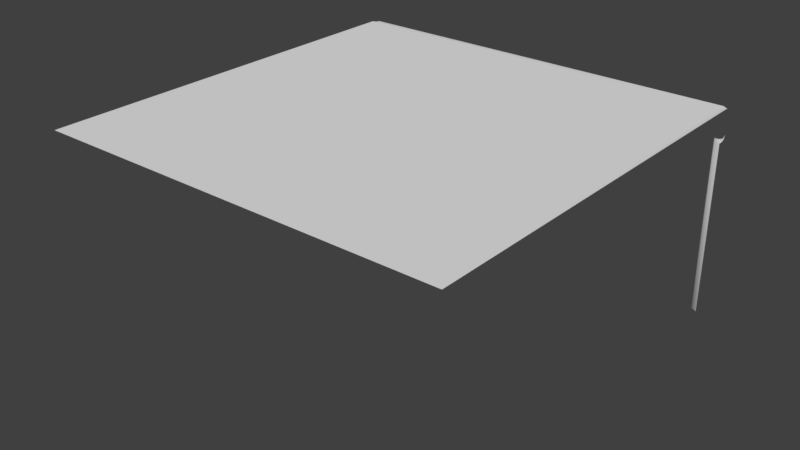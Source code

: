 # Source: WP_CornerSmall2.blend  (saved by Blender 2.79.0; exported with 4.5.12 LTS)
import bpy
from mathutils import Matrix  # noqa: F401  (used for matrix-valued properties, if any)

bpy.ops.wm.read_factory_settings(use_empty=True)
scene = bpy.context.scene
scene.name = 'Scene'

# ---- collections
col_collection_1 = bpy.data.collections.new('Collection 1'); scene.collection.children.link(col_collection_1)

# ---- materials (node trees are filled in below, after node groups)
mat_wp_cornersmall2m = bpy.data.materials.new('WP_CornerSmall2M')
mat_wp_cornersmall2m.alpha_threshold = 0.0
mat_wp_cornersmall2m.use_transparent_shadow = False
mat_wp_cornersmall2m.roughness = 0.5
mat_wp_cornersmall2m.line_color = (0.0, 0.0, 0.0, 1.0)

# ---- material node trees

# ---- world
world_world = bpy.data.worlds.new('World'); scene.world = world_world
world_world.color = (0.05088, 0.05088, 0.05088)
world_world.use_sun_shadow = False
world_world.sun_shadow_jitter_overblur = 0.0
world_world.cycles.sampling_method = 'MANUAL'

# ---- meshes
me_wp_cornersmall2 = bpy.data.meshes.new('WP_CornerSmall2')
me_wp_cornersmall2.from_pydata([(-0.9751, 0.9751, 1.0), (-0.9751, -1.0, 1.0), (-1.0, 0.9751, 1.0), (-1.0, -1.0, 1.0), (-0.9751, 1.0, 1.0), (-0.9927, 1.0, 0.9924), (-1.0, 1.0, 0.9739), (-1.0, 0.9927, 0.9924), (-1.0, 0.9751, 1.0), (-0.9942, 0.9942, 0.9931), (-0.9822, 0.9822, 1.0), (-1.0, 1.0, 0.8732), (-0.9927, 1.0, 0.8547), (-1.0, 0.9927, 0.8547), (-0.9751, 1.0, 0.8471), (-1.0, 0.9751, 0.8471), (-0.9535, 1.0, 0.8471), (-1.0, 0.9535, 0.8471), (-0.9707, 0.9707, 0.8471), (-0.9811, 0.9811, 0.8471), (-0.9946, 0.9946, 0.8532), (-0.9535, 1.0, 0.0), (-1.0, 0.9535, 0.0), (-0.9707, 0.9707, 5.96e-08), (0.9751, -1.0, 1.0), (0.9751, 0.9751, 1.0), (1.0, -1.0, 1.0), (1.0, 0.9751, 1.0), (1.0, 0.9927, 0.9924), (1.0, 1.0, 0.9739), (0.9927, 1.0, 0.9924), (0.9751, 1.0, 1.0), (0.9942, 0.9942, 0.9931), (0.9822, 0.9822, 1.0), (1.0, 1.0, 0.8732), (1.0, 0.9927, 0.8547), (0.9927, 1.0, 0.8547), (1.0, 0.9751, 0.8471), (0.9751, 1.0, 0.8471), (1.0, 0.9535, 0.8471), (0.9535, 1.0, 0.8471), (0.9707, 0.9707, 0.8471), (0.9811, 0.9811, 0.8471), (0.9946, 0.9946, 0.8532), (1.0, 0.9535, 0.0), (0.9535, 1.0, 0.0), (0.9707, 0.9707, 5.96e-08)], [], [(1, 0, 2, 3), (25, 31, 4, 0), (6, 7, 9), (4, 5, 9, 10), (5, 6, 9), (8, 0, 10), (7, 8, 10, 9), (0, 4, 10), (11, 12, 20), (20, 12, 14, 19), (19, 14, 16, 18), (13, 20, 19, 15), (15, 19, 18, 17), (13, 11, 20), (18, 16, 21, 23), (17, 18, 23, 22), (1, 24, 25, 0), (25, 24, 26, 27), (29, 30, 32), (27, 28, 32, 33), (28, 29, 32), (31, 25, 33), (30, 31, 33, 32), (25, 27, 33), (34, 35, 43), (43, 35, 37, 42), (42, 37, 39, 41), (36, 43, 42, 38), (38, 42, 41, 40), (36, 34, 43), (41, 39, 44, 46), (40, 41, 46, 45)])
me_wp_cornersmall2.polygons.foreach_set('use_smooth', [True] * 32)
_uv = me_wp_cornersmall2.uv_layers.new(name='UVMap')
_uv.uv.foreach_set('vector', [0.003603, 0.9623, 0.9436, 0.959, 0.9437, 0.9754, 0.003701, 0.9787, 0.943, 0.02437, 0.9594, 0.02464, 0.9599, 0.9591, 0.9436, 0.959, 0.967, 0.9838, 0.9554, 0.9771, 0.9571, 0.9733, 0.9599, 0.9591, 0.961, 0.9718, 0.9571, 0.9733, 0.9481, 0.9638, 0.961, 0.9718, 0.967, 0.9838, 0.9571, 0.9733, 0.9427, 0.9753, 0.9436, 0.959, 0.9481, 0.9638, 0.9554, 0.9771, 0.9427, 0.9753, 0.9481, 0.9638, 0.9571, 0.9733, 0.9436, 0.959, 0.9599, 0.9591, 0.9481, 0.9638, 0.9903, 0.434, 0.9855, 0.4256, 0.9877, 0.4237, 0.9877, 0.4237, 0.9855, 0.4256, 0.978, 0.4202, 0.9853, 0.4139, 0.9853, 0.4139, 0.978, 0.4202, 0.9692, 0.4147, 0.9836, 0.407, 0.9906, 0.4243, 0.9877, 0.4237, 0.9853, 0.4139, 0.9947, 0.416, 0.9947, 0.416, 0.9853, 0.4139, 0.9836, 0.407, 0.9999, 0.407, 0.9906, 0.4243, 0.9903, 0.434, 0.9877, 0.4237, 0.9836, 0.407, 0.9672, 0.407, 0.9672, 0.0001213, 0.9836, 0.0001214, 0.9999, 0.407, 0.9836, 0.407, 0.9836, 0.0001214, 0.9999, 0.0001214, 0.003603, 0.9623, 0.0003317, 0.03419, 0.943, 0.02437, 0.9436, 0.959, 0.943, 0.02437, 0.0003317, 0.03419, 0.0001213, 0.01774, 0.9425, 0.00798, 0.967, 0.0001213, 0.9608, 0.01195, 0.9568, 0.0104, 0.9425, 0.00798, 0.9552, 0.006471, 0.9568, 0.0104, 0.9476, 0.01966, 0.9552, 0.006471, 0.967, 0.0001213, 0.9568, 0.0104, 0.9594, 0.02464, 0.943, 0.02437, 0.9476, 0.01966, 0.9608, 0.01195, 0.9594, 0.02464, 0.9476, 0.01966, 0.9568, 0.0104, 0.943, 0.02437, 0.9425, 0.00798, 0.9476, 0.01966, 0.9903, 0.8681, 0.9855, 0.8597, 0.9877, 0.8578, 0.9877, 0.8578, 0.9855, 0.8597, 0.978, 0.8543, 0.9853, 0.848, 0.9853, 0.848, 0.978, 0.8543, 0.9692, 0.8488, 0.9836, 0.8411, 0.9906, 0.8584, 0.9877, 0.8578, 0.9853, 0.848, 0.9947, 0.8501, 0.9947, 0.8501, 0.9853, 0.848, 0.9836, 0.8411, 0.9999, 0.8411, 0.9906, 0.8584, 0.9903, 0.8681, 0.9877, 0.8578, 0.9836, 0.8411, 0.9672, 0.8411, 0.9672, 0.4342, 0.9836, 0.4342, 0.9999, 0.8411, 0.9836, 0.8411, 0.9836, 0.4342, 0.9999, 0.4342])
me_wp_cornersmall2.materials.append(mat_wp_cornersmall2m)
me_wp_cornersmall2.use_remesh_preserve_volume = False
me_wp_cornersmall2.use_remesh_preserve_attributes = False
me_wp_cornersmall2.use_mirror_vertex_groups = False
me_wp_cornersmall2.update()

# ---- objects
ob_wp_cornersmall2 = bpy.data.objects.new('WP_CornerSmall2', me_wp_cornersmall2)

# ---- transforms, parenting, visibility, modifiers, constraints
ob_wp_cornersmall2.location = (5.96e-08, 0.0, 0.0)
ob_wp_cornersmall2.lock_rotations_4d = False
ob_wp_cornersmall2.empty_display_type = 'ARROWS'
ob_wp_cornersmall2.lineart.crease_threshold = 0.0

# ---- collection membership
col_collection_1.objects.link(ob_wp_cornersmall2)

# ---- scene / render settings (as saved in the file)
scene.frame_start = 1; scene.frame_end = 250; scene.frame_set(3)
scene.render.engine = 'BLENDER_EEVEE_NEXT'
scene.render.resolution_percentage = 50
scene.render.dither_intensity = 0.0
scene.cycles.use_denoising = False
scene.cycles.samples = 128
scene.cycles.sampling_pattern = 'TABULATED_SOBOL'
scene.cycles.light_sampling_threshold = 0.0
scene.cycles.use_adaptive_sampling = False
scene.cycles.use_light_tree = False
scene.cycles.blur_glossy = 0.0
scene.cycles.sample_clamp_indirect = 0.0
scene.view_settings.view_transform = 'Standard'
bpy.context.view_layer.update()

# ---- added for rendering (the .blend has no active camera and no usable light): camera, sun
cam_auto = bpy.data.cameras.new('AutoCamera')
cam_auto.lens = 50.0
cam_auto.sensor_width = 36.0
cam_auto.clip_end = 1000.0
ob_auto_camera = bpy.data.objects.new('AutoCamera', cam_auto)
scene.collection.objects.link(ob_auto_camera)
ob_auto_camera.location = (2.77567, -3.33081, 2.72054)
ob_auto_camera.rotation_euler = (1.09748, -7.21219e-08, 0.694738)
scene.camera = ob_auto_camera
light_auto_sun = bpy.data.lights.new('AutoSun', 'SUN')
light_auto_sun.energy = 3.0
light_auto_sun.angle = 0.0523599
ob_auto_sun = bpy.data.objects.new('AutoSun', light_auto_sun)
scene.collection.objects.link(ob_auto_sun)
ob_auto_sun.rotation_euler = (0.872665, 0.174533, 0.523599)
bpy.context.view_layer.update()
